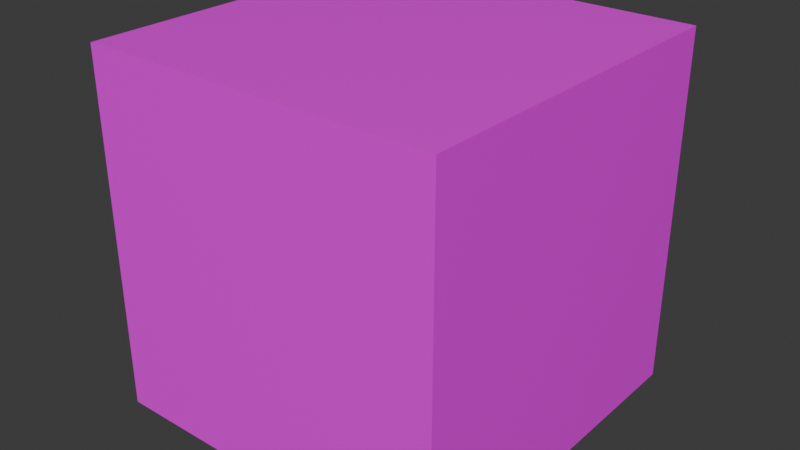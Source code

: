 # Source: wall.blend  (saved by Blender 4.1.23; exported with 4.5.12 LTS)
import bpy
from mathutils import Matrix  # noqa: F401  (used for matrix-valued properties, if any)

bpy.ops.wm.read_factory_settings(use_empty=True)
scene = bpy.context.scene
scene.name = 'Scene'

# ---- collections
col_collection = bpy.data.collections.new('Collection'); scene.collection.children.link(col_collection)

# ---- images (referenced by path relative to the original .blend; pixels are not part of the script)
import os
ASSET_DIR = os.environ.get("B2B_ASSET_DIR", "")  # directory of the original .blend (textures are referenced by path, not embedded)
HERE = os.path.dirname(os.path.abspath(__file__))  # packed textures are extracted next to this script under _unpacked/

def load_image(name, relpath, width, height, colorspace="sRGB"):
    """Load a texture the original file referenced (path relative to the .blend, or extracted next to this script)."""
    p = next((c for c in (os.path.join(HERE, relpath), os.path.join(ASSET_DIR, relpath)) if relpath and os.path.exists(c)), "")
    if p:
        img = bpy.data.images.load(p, check_existing=True)
        img.name = name
    else:  # same state as the original file: an image datablock whose file is absent (Cycles renders it pink)
        img = bpy.data.images.new(name, width, height)
        img.source = "FILE"
        img.filepath = "//" + (relpath or name)
    img.colorspace_settings.name = colorspace
    return img
img_top_brick = load_image('top-brick', '', 640, 640, 'sRGB')
img_top_brick_rgn = load_image('top-brick-rgn', '', 640, 640, 'sRGB')
img_bricks = load_image('bricks', '', 640, 640, 'sRGB')
img_brick_rgn = load_image('brick-rgn', '', 640, 640, 'sRGB')

# ---- materials (node trees are filled in below, after node groups)
mat_material_002 = bpy.data.materials.new('Material.002')
mat_material_002.preview_render_type = 'FLAT'
mat_material_001 = bpy.data.materials.new('Material.001')
mat_material_001.preview_render_type = 'CUBE'

# ---- material node trees
mat_material_002.use_nodes = True; mat_material_002.node_tree.nodes.clear()
_N = mat_material_002.node_tree.nodes; _L = mat_material_002.node_tree.links
n0 = _N.new('ShaderNodeBsdfPrincipled'); n0.name = 'Principled BSDF'; n0.location = (1383, 338)
n1 = _N.new('ShaderNodeOutputMaterial'); n1.name = 'Material Output'; n1.location = (1673, 338)
n2 = _N.new('ShaderNodeUVMap'); n2.name = 'UV Map'; n2.location = (-2540, 204)
n3 = _N.new('ShaderNodeSeparateXYZ'); n3.name = 'Separate XYZ'; n3.location = (-2278, 209)
n4 = _N.new('ShaderNodeMath'); n4.name = 'Math'; n4.location = (-426, 359)
n4.operation = 'SINE'
n5 = _N.new('ShaderNodeValue'); n5.name = 'Value'; n5.location = (-2533, 306)
n5.label = 'nb x'
n5.outputs[0].default_value = 4.0
n6 = _N.new('ShaderNodeMath'); n6.name = 'Math.003'; n6.location = (-247, 392)
n6.operation = 'ABSOLUTE'
n7 = _N.new('ShaderNodeMath'); n7.name = 'Math.004'; n7.location = (-613, 351)
n7.operation = 'MULTIPLY'
n7.inputs[1].default_value = 3.142
n8 = _N.new('ShaderNodeMath'); n8.name = 'Math.001'; n8.location = (-822, 355)
n8.operation = 'MULTIPLY_ADD'
n9 = _N.new('ShaderNodeValue'); n9.name = 'Value.001'; n9.location = (-2532, 78)
n9.label = 'nb y'
n9.outputs[0].default_value = 8.0
n10 = _N.new('ShaderNodeMath'); n10.name = 'Math.002'; n10.location = (-1848, -17)
n10.operation = 'MULTIPLY_ADD'
n10.inputs[2].default_value = 0.0
n11 = _N.new('ShaderNodeMath'); n11.name = 'Math.005'; n11.location = (-1505, 37)
n11.operation = 'SINE'
n12 = _N.new('ShaderNodeMath'); n12.name = 'Math.006'; n12.location = (-273, 121)
n12.operation = 'ABSOLUTE'
n13 = _N.new('ShaderNodeMath'); n13.name = 'Math.007'; n13.location = (-1674, 16)
n13.operation = 'MULTIPLY'
n13.inputs[1].default_value = 3.142
n14 = _N.new('ShaderNodeMath'); n14.name = 'Math.008'; n14.location = (130, 297)
n14.operation = 'MULTIPLY'
n15 = _N.new('ShaderNodeMath'); n15.name = 'Math.009'; n15.location = (-44, 524)
n15.operation = 'GREATER_THAN'
n16 = _N.new('ShaderNodeMath'); n16.name = 'Math.010'; n16.location = (-71, 125)
n16.operation = 'GREATER_THAN'
n17 = _N.new('ShaderNodeValue'); n17.name = 'Value.002'; n17.location = (-2546, 393)
n17.label = 'thickness'
n17.outputs[0].default_value = 0.025
n18 = _N.new('ShaderNodeMath'); n18.name = 'Math.011'; n18.location = (-1221, 486)
n18.operation = 'MULTIPLY'
n19 = _N.new('ShaderNodeMath'); n19.name = 'Math.012'; n19.location = (-2051, -31)
n19.operation = 'MULTIPLY'
n20 = _N.new('ShaderNodeMath'); n20.name = 'Math.013'; n20.location = (-1167, 176)
n20.operation = 'SIGN'
n21 = _N.new('ShaderNodeMath'); n21.name = 'Math.014'; n21.location = (-1000, 194)
n21.operation = 'MULTIPLY_ADD'
n21.inputs[1].default_value = 0.25
n21.inputs[2].default_value = 0.25
n22 = _N.new('ShaderNodeMapRange'); n22.name = 'Map Range'; n22.location = (378, 161)
n22.inputs[3].default_value = 0.25
n22.inputs[4].default_value = 0.75
n23 = _N.new('ShaderNodeValToRGB'); n23.name = 'Color Ramp'; n23.location = (337, 388)
while len(n23.color_ramp.elements) > 1: n23.color_ramp.elements.remove(n23.color_ramp.elements[-1])
n23.color_ramp.elements[0].position = 0.0; n23.color_ramp.elements[0].color = (0.75, 0.4312, 0.375, 1.0)
_e = n23.color_ramp.elements.new(1.0); _e.color = (0.1, 0.0235, 0.01, 1.0)
n24 = _N.new('ShaderNodeTexImage'); n24.name = 'Image Texture'; n24.location = (1025, 519)
n24.image = img_top_brick
n25 = _N.new('ShaderNodeTexImage'); n25.name = 'Image Texture.001'; n25.location = (1023, 210)
n25.image = img_top_brick_rgn
_L.new(n0.outputs[0], n1.inputs[0])
_L.new(n2.outputs[0], n3.inputs[0])
_L.new(n4.outputs[0], n6.inputs[0])
_L.new(n7.outputs[0], n4.inputs[0])
_L.new(n8.outputs[0], n7.inputs[0])
_L.new(n5.outputs[0], n8.inputs[0])
_L.new(n3.outputs[0], n8.inputs[1])
_L.new(n3.outputs[1], n10.inputs[1])
_L.new(n9.outputs[0], n10.inputs[0])
_L.new(n11.outputs[0], n12.inputs[0])
_L.new(n13.outputs[0], n11.inputs[0])
_L.new(n10.outputs[0], n13.inputs[0])
_L.new(n6.outputs[0], n15.inputs[0])
_L.new(n15.outputs[0], n14.inputs[0])
_L.new(n12.outputs[0], n16.inputs[0])
_L.new(n16.outputs[0], n14.inputs[1])
_L.new(n17.outputs[0], n18.inputs[0])
_L.new(n5.outputs[0], n18.inputs[1])
_L.new(n9.outputs[0], n19.inputs[1])
_L.new(n17.outputs[0], n19.inputs[0])
_L.new(n18.outputs[0], n15.inputs[1])
_L.new(n19.outputs[0], n16.inputs[1])
_L.new(n11.outputs[0], n20.inputs[0])
_L.new(n20.outputs[0], n21.inputs[0])
_L.new(n21.outputs[0], n8.inputs[2])
_L.new(n14.outputs[0], n22.inputs[0])
_L.new(n14.outputs[0], n23.inputs[0])
_L.new(n24.outputs[0], n0.inputs[0])
_L.new(n25.outputs[0], n0.inputs[2])
n1.is_active_output = True
mat_material_001.use_nodes = True; mat_material_001.node_tree.nodes.clear()
_N = mat_material_001.node_tree.nodes; _L = mat_material_001.node_tree.links
n0 = _N.new('ShaderNodeBsdfPrincipled'); n0.name = 'Principled BSDF'; n0.location = (1383, 338)
n1 = _N.new('ShaderNodeOutputMaterial'); n1.name = 'Material Output'; n1.location = (1673, 338)
n2 = _N.new('ShaderNodeUVMap'); n2.name = 'UV Map'; n2.location = (-2540, 204)
n3 = _N.new('ShaderNodeSeparateXYZ'); n3.name = 'Separate XYZ'; n3.location = (-2278, 209)
n4 = _N.new('ShaderNodeMath'); n4.name = 'Math'; n4.location = (-426, 359)
n4.operation = 'SINE'
n5 = _N.new('ShaderNodeValue'); n5.name = 'Value'; n5.location = (-2533, 306)
n5.label = 'nb x'
n5.outputs[0].default_value = 4.0
n6 = _N.new('ShaderNodeMath'); n6.name = 'Math.003'; n6.location = (-247, 392)
n6.operation = 'ABSOLUTE'
n7 = _N.new('ShaderNodeMath'); n7.name = 'Math.004'; n7.location = (-613, 351)
n7.operation = 'MULTIPLY'
n7.inputs[1].default_value = 3.142
n8 = _N.new('ShaderNodeMath'); n8.name = 'Math.001'; n8.location = (-822, 355)
n8.operation = 'MULTIPLY_ADD'
n9 = _N.new('ShaderNodeValue'); n9.name = 'Value.001'; n9.location = (-2532, 78)
n9.label = 'nb y'
n9.outputs[0].default_value = 4.0
n10 = _N.new('ShaderNodeMath'); n10.name = 'Math.002'; n10.location = (-1848, -17)
n10.operation = 'MULTIPLY_ADD'
n10.inputs[2].default_value = 0.0
n11 = _N.new('ShaderNodeMath'); n11.name = 'Math.005'; n11.location = (-1505, 37)
n11.operation = 'SINE'
n12 = _N.new('ShaderNodeMath'); n12.name = 'Math.006'; n12.location = (-273, 121)
n12.operation = 'ABSOLUTE'
n13 = _N.new('ShaderNodeMath'); n13.name = 'Math.007'; n13.location = (-1674, 16)
n13.operation = 'MULTIPLY'
n13.inputs[1].default_value = 3.142
n14 = _N.new('ShaderNodeMath'); n14.name = 'Math.008'; n14.location = (130, 297)
n14.operation = 'MULTIPLY'
n15 = _N.new('ShaderNodeMath'); n15.name = 'Math.009'; n15.location = (-44, 524)
n15.operation = 'GREATER_THAN'
n16 = _N.new('ShaderNodeMath'); n16.name = 'Math.010'; n16.location = (-71, 125)
n16.operation = 'GREATER_THAN'
n17 = _N.new('ShaderNodeValue'); n17.name = 'Value.002'; n17.location = (-2546, 393)
n17.label = 'thickness'
n17.outputs[0].default_value = 0.025
n18 = _N.new('ShaderNodeMath'); n18.name = 'Math.011'; n18.location = (-1221, 486)
n18.operation = 'MULTIPLY'
n19 = _N.new('ShaderNodeMath'); n19.name = 'Math.012'; n19.location = (-2051, -31)
n19.operation = 'MULTIPLY'
n20 = _N.new('ShaderNodeMath'); n20.name = 'Math.013'; n20.location = (-1167, 176)
n20.operation = 'SIGN'
n21 = _N.new('ShaderNodeMath'); n21.name = 'Math.014'; n21.location = (-1000, 194)
n21.operation = 'MULTIPLY_ADD'
n21.inputs[1].default_value = 1.0
n21.inputs[2].default_value = 0.0
n22 = _N.new('ShaderNodeMapRange'); n22.name = 'Map Range'; n22.location = (378, 161)
n22.inputs[3].default_value = 0.25
n22.inputs[4].default_value = 0.75
n23 = _N.new('ShaderNodeValToRGB'); n23.name = 'Color Ramp'; n23.location = (337, 388)
while len(n23.color_ramp.elements) > 1: n23.color_ramp.elements.remove(n23.color_ramp.elements[-1])
n23.color_ramp.elements[0].position = 0.0; n23.color_ramp.elements[0].color = (0.75, 0.4312, 0.375, 1.0)
_e = n23.color_ramp.elements.new(1.0); _e.color = (0.1, 0.0235, 0.01, 1.0)
n24 = _N.new('ShaderNodeTexImage'); n24.name = 'Image Texture'; n24.location = (964, 598)
n24.image = img_bricks
n25 = _N.new('ShaderNodeTexImage'); n25.name = 'Image Texture.001'; n25.location = (1024, 296)
n25.image = img_brick_rgn
_L.new(n0.outputs[0], n1.inputs[0])
_L.new(n2.outputs[0], n3.inputs[0])
_L.new(n4.outputs[0], n6.inputs[0])
_L.new(n7.outputs[0], n4.inputs[0])
_L.new(n8.outputs[0], n7.inputs[0])
_L.new(n5.outputs[0], n8.inputs[0])
_L.new(n3.outputs[0], n8.inputs[1])
_L.new(n3.outputs[1], n10.inputs[1])
_L.new(n9.outputs[0], n10.inputs[0])
_L.new(n11.outputs[0], n12.inputs[0])
_L.new(n13.outputs[0], n11.inputs[0])
_L.new(n10.outputs[0], n13.inputs[0])
_L.new(n6.outputs[0], n15.inputs[0])
_L.new(n15.outputs[0], n14.inputs[0])
_L.new(n12.outputs[0], n16.inputs[0])
_L.new(n16.outputs[0], n14.inputs[1])
_L.new(n17.outputs[0], n18.inputs[0])
_L.new(n5.outputs[0], n18.inputs[1])
_L.new(n9.outputs[0], n19.inputs[1])
_L.new(n17.outputs[0], n19.inputs[0])
_L.new(n18.outputs[0], n15.inputs[1])
_L.new(n19.outputs[0], n16.inputs[1])
_L.new(n11.outputs[0], n20.inputs[0])
_L.new(n20.outputs[0], n21.inputs[0])
_L.new(n21.outputs[0], n8.inputs[2])
_L.new(n14.outputs[0], n22.inputs[0])
_L.new(n14.outputs[0], n23.inputs[0])
_L.new(n24.outputs[0], n0.inputs[0])
_L.new(n25.outputs[0], n0.inputs[2])
n1.is_active_output = True

# ---- world
world_world = bpy.data.worlds.new('World'); scene.world = world_world
world_world.use_nodes = True; world_world.node_tree.nodes.clear()
_N = world_world.node_tree.nodes; _L = world_world.node_tree.links
n0 = _N.new('ShaderNodeOutputWorld'); n0.name = 'World Output'; n0.location = (300, 300)
n1 = _N.new('ShaderNodeBackground'); n1.name = 'Background'; n1.location = (10, 300)
n1.inputs[0].default_value = (0.05088, 0.05088, 0.05088, 1.0)
_L.new(n1.outputs[0], n0.inputs[0])
n0.is_active_output = True
world_world.color = (0.05088, 0.05088, 0.05088)
world_world.use_sun_shadow = False
world_world.sun_shadow_jitter_overblur = 0.0

# ---- meshes
me_plane_005 = bpy.data.meshes.new('Plane.005')
me_plane_005.from_pydata([(1.0, 1.0, 0.0), (-1.0, -1.0, -2.0), (-1.0, 1.0, -2.0), (-1.0, -1.0, -1.192e-07), (1.0, 1.0, -2.0), (1.0, -1.0, 5.96e-08), (-1.0, 1.0, -5.96e-08), (1.0, -1.0, -2.0)], [], [(3, 5, 0, 6), (1, 3, 6, 2), (7, 4, 0, 5), (2, 6, 0, 4), (1, 7, 5, 3), (1, 2, 4, 7)])
me_plane_005.polygons.foreach_set('material_index', [0, 1, 1, 1, 1, 0])
_uv = me_plane_005.uv_layers.new(name='UVMap')
_uv.uv.foreach_set('vector', [0.0, 0.0, 1.0, 0.0, 1.0, 1.0, 0.0, 1.0, 0.0, 0.0, 0.0, 1.0, 1.0, 1.0, 1.0, 0.0, 0.0, 0.0, 1.0, 0.0, 1.0, 1.0, 0.0, 1.0, 0.0, 0.0, 0.0, 1.0, 1.0, 1.0, 1.0, 0.0, 0.0, 0.0, 1.0, 0.0, 1.0, 1.0, 0.0, 1.0, 0.0, 0.0, 0.0, 1.0, 1.0, 1.0, 1.0, 0.0])
me_plane_005.materials.append(mat_material_002)
me_plane_005.materials.append(mat_material_001)
me_plane_005.update()

# ---- objects
ob_plane_005 = bpy.data.objects.new('Plane.005', me_plane_005)

# ---- transforms, parenting, visibility, modifiers, constraints
ob_plane_005.location = (0.0, -5.96e-08, 1.0)
ob_plane_005.rotation_euler = (0.0, 7.55e-08, -1.571)

# ---- collection membership
col_collection.objects.link(ob_plane_005)

# ---- scene / render settings (as saved in the file)
scene.frame_start = 1; scene.frame_end = 250; scene.frame_set(1)
scene.render.engine = 'CYCLES'
scene.cycles.sampling_pattern = 'TABULATED_SOBOL'
scene.cycles.bake_type = 'ROUGHNESS'
scene.eevee.ray_tracing_options.trace_max_roughness = 0.0
bpy.context.view_layer.update()

# ---- added for rendering (the .blend has no active camera and no usable light): camera, sun
cam_auto = bpy.data.cameras.new('AutoCamera')
cam_auto.lens = 50.0
cam_auto.sensor_width = 36.0
cam_auto.clip_end = 1000.0
ob_auto_camera = bpy.data.objects.new('AutoCamera', cam_auto)
scene.collection.objects.link(ob_auto_camera)
ob_auto_camera.location = (3.20507, -3.84609, 2.56406)
ob_auto_camera.rotation_euler = (1.09748, -7.21219e-08, 0.694738)
scene.camera = ob_auto_camera
light_auto_sun = bpy.data.lights.new('AutoSun', 'SUN')
light_auto_sun.energy = 3.0
light_auto_sun.angle = 0.0523599
ob_auto_sun = bpy.data.objects.new('AutoSun', light_auto_sun)
scene.collection.objects.link(ob_auto_sun)
ob_auto_sun.rotation_euler = (0.872665, 0.174533, 0.523599)
bpy.context.view_layer.update()
